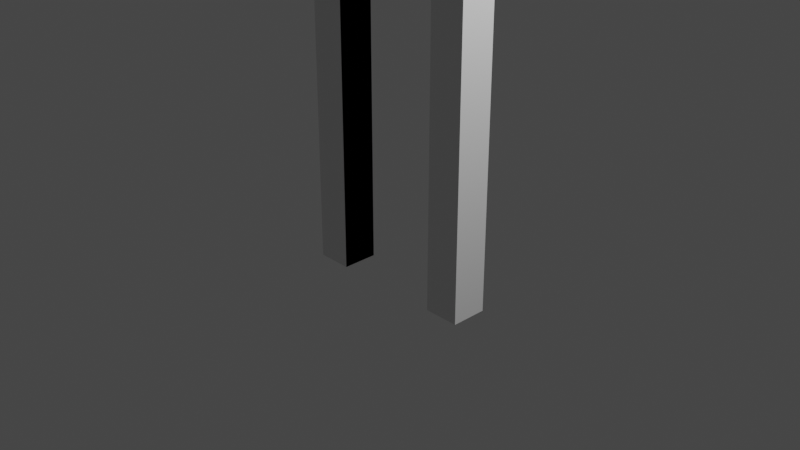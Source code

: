 # Source: tagh.blend  (saved by Blender 3.4.6; exported with 4.5.12 LTS)
import bpy
from mathutils import Matrix  # noqa: F401  (used for matrix-valued properties, if any)

bpy.ops.wm.read_factory_settings(use_empty=True)
scene = bpy.context.scene
scene.name = 'Scene'

# ---- collections
col_collection = bpy.data.collections.new('Collection'); scene.collection.children.link(col_collection)

# ---- materials (node trees are filled in below, after node groups)
mat_material = bpy.data.materials.new('Material')
mat_material.alpha_threshold = 0.0
mat_material.use_transparent_shadow = False
mat_material.roughness = 0.5
mat_material.line_color = (0.0, 0.0, 0.0, 1.0)

# ---- material node trees
mat_material.use_nodes = True; mat_material.node_tree.nodes.clear()
_N = mat_material.node_tree.nodes; _L = mat_material.node_tree.links
n0 = _N.new('ShaderNodeOutputMaterial'); n0.name = 'Material Output'; n0.location = (300, 300)
n1 = _N.new('ShaderNodeBsdfPrincipled'); n1.name = 'Principled BSDF'; n1.location = (10, 300)
n1.distribution = 'GGX'
n1.subsurface_method = 'RANDOM_WALK_SKIN'
n1.inputs[3].default_value = 1.45
n1.inputs[27].default_value = (0.0, 0.0, 0.0, 1.0)
n1.inputs[28].default_value = 1.0
_L.new(n1.outputs[0], n0.inputs[0])
n0.is_active_output = True

# ---- world
world_world = bpy.data.worlds.new('World'); scene.world = world_world
world_world.use_nodes = True; world_world.node_tree.nodes.clear()
_N = world_world.node_tree.nodes; _L = world_world.node_tree.links
n0 = _N.new('ShaderNodeOutputWorld'); n0.name = 'World Output'; n0.location = (300, 300)
n1 = _N.new('ShaderNodeBackground'); n1.name = 'Background'; n1.location = (10, 300)
n1.inputs[0].default_value = (0.05088, 0.05088, 0.05088, 1.0)
_L.new(n1.outputs[0], n0.inputs[0])
n0.is_active_output = True
world_world.color = (0.05088, 0.05088, 0.05088)
world_world.use_sun_shadow = False
world_world.sun_shadow_jitter_overblur = 0.0

# ---- cameras
cam_camera = bpy.data.cameras.new('Camera')
cam_camera.clip_end = 100.0
cam_camera.ortho_scale = 7.314

# ---- lights
light_light = bpy.data.lights.new('Light', 'POINT')
light_light.transmission_factor = 0.0
light_light.energy = 1000.0
light_light.shadow_soft_size = 0.1
light_light.shadow_maximum_resolution = 0.006
light_light.use_absolute_resolution = True

# ---- meshes
me_cube = bpy.data.meshes.new('Cube')
me_cube.from_pydata([(1.0, 1.0, 1.0), (1.0, 1.0, -1.0), (0.614, -1.0, 0.5818), (0.614, -1.0, -1.0), (-1.0, 1.0, 1.0), (-1.0, 1.0, -1.0), (-0.614, -1.0, 0.5818), (-0.614, -1.0, -1.0), (-1.0, -1.0, -1.0), (-1.0, -1.0, 1.0), (1.0, -1.0, 1.0), (1.0, -1.0, -1.0), (-1.0, -1.0, -1.0), (-1.0, -1.0, 1.0), (1.0, -1.0, 1.0), (1.0, -1.0, -1.0), (0.614, 1.0, 0.5818), (0.614, 1.0, -1.0), (-0.614, 1.0, 0.5818), (-0.614, 1.0, -1.0), (-0.614, 1.0, -1.0), (-0.614, 1.0, 0.5818), (0.614, 1.0, -1.0), (0.614, 1.0, 0.5818), (-1.0, 1.0, -1.0), (-1.0, 1.0, 1.0), (1.0, 1.0, -1.0), (1.0, 1.0, 1.0)], [], [(0, 4, 9, 10), (6, 7, 19, 18), (8, 9, 4, 5), (1, 0, 10, 11), (12, 13, 9, 8), (14, 15, 11, 10), (13, 14, 10, 9), (22, 26, 15, 3), (3, 2, 16, 17), (2, 6, 18, 16), (21, 23, 2, 6), (20, 21, 6, 7), (5, 19, 7, 8), (7, 6, 9, 12), (2, 3, 15, 14), (6, 2, 14, 9), (21, 25, 27, 23), (23, 27, 26, 22), (20, 24, 25, 21), (23, 22, 3, 2)])
_uv = me_cube.uv_layers.new(name='UVMap')
_uv.uv.foreach_set('vector', [0.625, 0.5, 0.875, 0.5, 0.875, 0.75, 0.625, 0.75, 0.5727, 0.9518, 0.375, 0.9518, 0.375, 0.9518, 0.5727, 0.9518, 0.375, 0.0, 0.625, 0.0, 0.625, 0.25, 0.375, 0.25, 0.375, 0.5, 0.625, 0.5, 0.625, 0.75, 0.375, 0.75, 0.0, 0.0, 0.0, 0.0, 0.0, 0.0, 0.0, 0.0, 0.0, 0.0, 0.0, 0.0, 0.0, 0.0, 0.0, 0.0, 0.625, 1.0, 0.625, 0.75, 0.625, 0.75, 0.625, 1.0, 0.375, 0.7982, 0.375, 0.75, 0.375, 0.75, 0.375, 0.7982, 0.375, 0.7982, 0.5727, 0.7982, 0.5727, 0.7982, 0.375, 0.7982, 0.5727, 0.7982, 0.5727, 0.9518, 0.5727, 0.9518, 0.5727, 0.7982, 0.5727, 0.9518, 0.5727, 0.7982, 0.5727, 0.7982, 0.5727, 0.9518, 0.375, 0.9518, 0.5727, 0.9518, 0.5727, 0.9518, 0.375, 0.9518, 0.375, 1.0, 0.375, 0.9518, 0.375, 0.9518, 0.375, 1.0, 0.375, 0.9518, 0.5727, 0.9518, 0.625, 1.0, 0.375, 1.0, 0.5727, 0.7982, 0.375, 0.7982, 0.375, 0.75, 0.625, 0.75, 0.5727, 0.9518, 0.5727, 0.7982, 0.625, 0.75, 0.625, 1.0, 0.5727, 0.9518, 0.625, 1.0, 0.625, 0.75, 0.5727, 0.7982, 0.5727, 0.7982, 0.625, 0.75, 0.375, 0.75, 0.375, 0.7982, 0.375, 0.9518, 0.375, 1.0, 0.625, 1.0, 0.5727, 0.9518, 0.5727, 0.7982, 0.375, 0.7982, 0.375, 0.7982, 0.5727, 0.7982])
me_cube.materials.append(mat_material)
me_cube.use_mirror_vertex_groups = False
me_cube.update()

# ---- objects
ob_cube = bpy.data.objects.new('Cube', me_cube)
ob_light = bpy.data.objects.new('Light', light_light)
ob_camera = bpy.data.objects.new('Camera', cam_camera)

# ---- transforms, parenting, visibility, modifiers, constraints
ob_cube.location = (0.0, 0.0, 1.689)
ob_cube.scale = (1.0, 0.1964, 2.417)
ob_cube.lock_rotations_4d = False
ob_cube.empty_display_type = 'ARROWS'
ob_cube.lineart.crease_threshold = 0.0
ob_light.location = (4.076, 1.005, 5.904)
ob_light.rotation_euler = (0.6503, 0.05522, 1.866)
ob_light.lock_rotations_4d = False
ob_light.empty_display_type = 'ARROWS'
ob_light.color = (0.0, 0.0, 0.0, 0.0)
ob_light.lineart.crease_threshold = 0.0
ob_camera.location = (7.359, -6.926, 4.958)
ob_camera.rotation_euler = (1.109, 0.0, 0.8149)
ob_camera.lock_rotations_4d = False
ob_camera.empty_display_type = 'ARROWS'
ob_camera.color = (0.0, 0.0, 0.0, 0.0)
ob_camera.display_type = 'WIRE'
ob_camera.lineart.crease_threshold = 0.0

# ---- collection membership
col_collection.objects.link(ob_cube)
col_collection.objects.link(ob_light)
col_collection.objects.link(ob_camera)

# ---- scene / render settings (as saved in the file)
scene.camera = ob_camera
scene.frame_start = 1; scene.frame_end = 250; scene.frame_set(1)
scene.render.engine = 'BLENDER_EEVEE_NEXT'
scene.cycles.sampling_pattern = 'TABULATED_SOBOL'
scene.cycles.use_light_tree = False
scene.view_settings.view_transform = 'Filmic'
bpy.context.view_layer.update()
